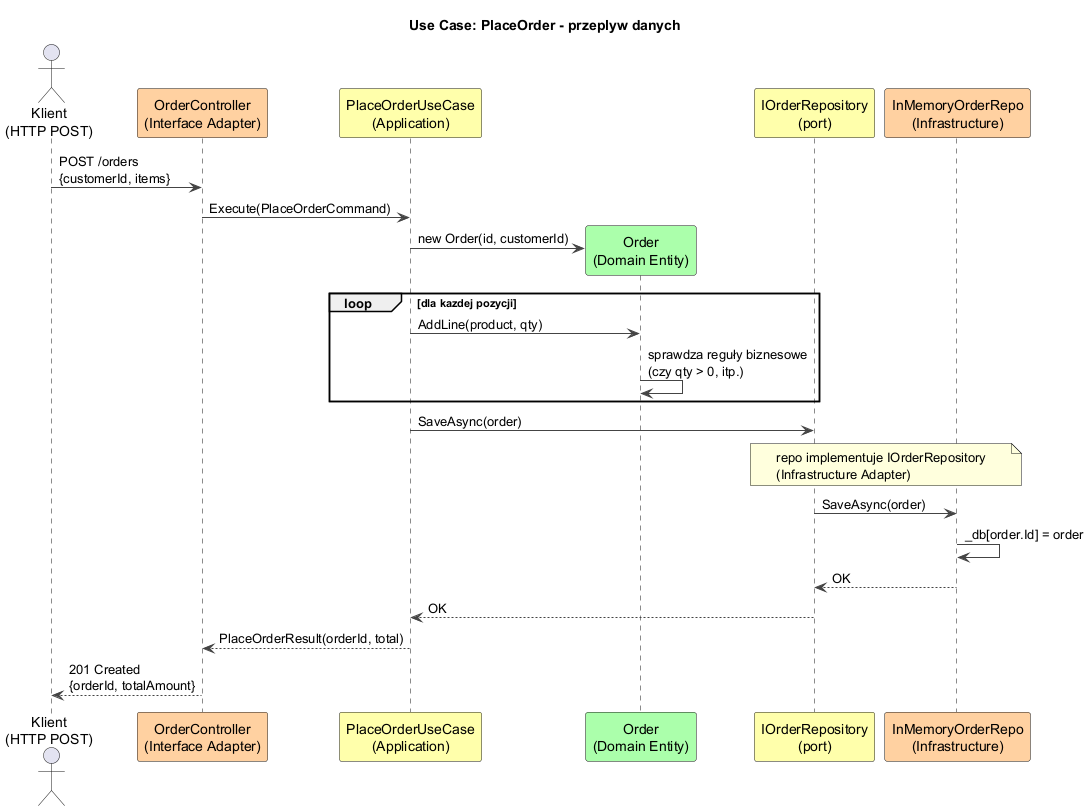

The diagram above was rendered by PlantUML. Its source (embedded in the PNG):
@startuml ca_usecases
skinparam backgroundColor #FEFEFE
skinparam sequenceArrowColor #444
skinparam sequenceParticipantBackgroundColor #FFFFEE

title Use Case: PlaceOrder - przeplyw danych

actor "Klient\n(HTTP POST)" as client
participant "OrderController\n(Interface Adapter)" as ctrl #FFD0A0
participant "PlaceOrderUseCase\n(Application)" as uc #FFFFAA
participant "Order\n(Domain Entity)" as order #AAFFAA
participant "IOrderRepository\n(port)" as iRepo #FFFFAA
participant "InMemoryOrderRepo\n(Infrastructure)" as repo #FFD0A0

client -> ctrl : POST /orders\n{customerId, items}
ctrl -> uc : Execute(PlaceOrderCommand)
uc -> order ** : new Order(id, customerId)
loop dla kazdej pozycji
  uc -> order : AddLine(product, qty)
  order -> order : sprawdza reguły biznesowe\n(czy qty > 0, itp.)
end
uc -> iRepo : SaveAsync(order)
note over iRepo, repo : repo implementuje IOrderRepository\n(Infrastructure Adapter)
iRepo -> repo : SaveAsync(order)
repo -> repo : _db[order.Id] = order
repo --> iRepo : OK
iRepo --> uc : OK
uc --> ctrl : PlaceOrderResult(orderId, total)
ctrl --> client : 201 Created\n{orderId, totalAmount}
@enduml